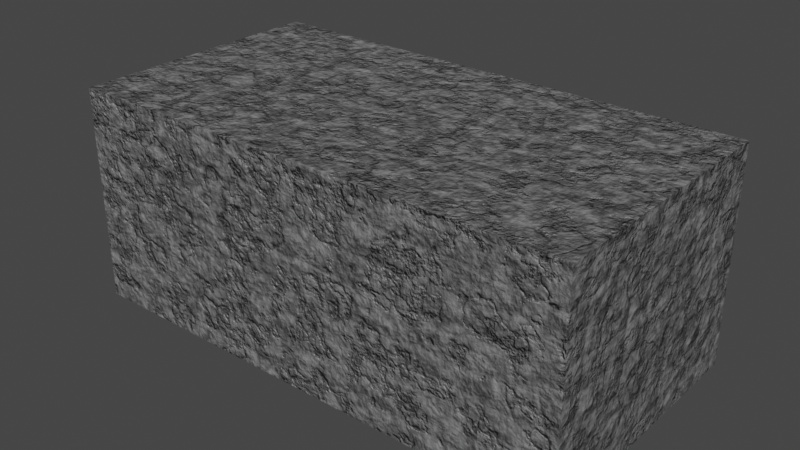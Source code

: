 # Source: Stone.blend  (saved by Blender 2.93.21; exported with 4.5.12 LTS)
import bpy
from mathutils import Matrix  # noqa: F401  (used for matrix-valued properties, if any)

bpy.ops.wm.read_factory_settings(use_empty=True)
scene = bpy.context.scene
scene.name = 'Scene'

# ---- collections
col_collection = bpy.data.collections.new('Collection'); scene.collection.children.link(col_collection)

# ---- materials (node trees are filled in below, after node groups)
mat_stone = bpy.data.materials.new('Stone')
mat_stone.alpha_threshold = 0.0
mat_stone.line_color = (0.0, 0.0, 0.0, 1.0)

# ---- material node trees
mat_stone.use_nodes = True; mat_stone.node_tree.nodes.clear()
_N = mat_stone.node_tree.nodes; _L = mat_stone.node_tree.links
n0 = _N.new('ShaderNodeTexCoord'); n0.name = 'Texture Coordinate'; n0.location = (-824, 292)
n1 = _N.new('ShaderNodeValToRGB'); n1.name = 'ColorRamp'; n1.location = (-161, 318)
while len(n1.color_ramp.elements) > 1: n1.color_ramp.elements.remove(n1.color_ramp.elements[-1])
n1.color_ramp.elements[0].position = 0.0; n1.color_ramp.elements[0].color = (0.2623, 0.2623, 0.2623, 1.0)
_e = n1.color_ramp.elements.new(1.0); _e.color = (0.0331, 0.0331, 0.0331, 1.0)
n2 = _N.new('ShaderNodeTexNoise'); n2.name = 'Noise Texture'; n2.location = (-601, 245)
n2.inputs[3].default_value = 15.0
n2.inputs[4].default_value = 0.55
n3 = _N.new('ShaderNodeTexVoronoi'); n3.name = 'Voronoi Texture'; n3.location = (-381, 307)
n4 = _N.new('ShaderNodeMix'); n4.name = 'Mix'; n4.location = (479, 263)
n4.data_type = 'RGBA'
n4.blend_type = 'DARKEN'
n4.inputs[0].default_value = 0.3
n5 = _N.new('ShaderNodeValToRGB'); n5.name = 'ColorRamp.001'; n5.location = (742, 317)
while len(n5.color_ramp.elements) > 1: n5.color_ramp.elements.remove(n5.color_ramp.elements[-1])
n5.color_ramp.elements[0].position = 0.0; n5.color_ramp.elements[0].color = (0.3276, 0.3276, 0.3276, 1.0)
_e = n5.color_ramp.elements.new(1.0); _e.color = (1.0, 1.0, 1.0, 1.0)
n6 = _N.new('ShaderNodeBump'); n6.name = 'Bump.001'; n6.location = (475, -39)
n6.inputs[0].default_value = 0.35
n6.inputs[1].default_value = 1.0
n6.inputs[2].default_value = 1.0
n7 = _N.new('ShaderNodeOutputMaterial'); n7.name = 'Material Output'; n7.location = (1373, 321)
n8 = _N.new('ShaderNodeValToRGB'); n8.name = 'ColorRamp.002'; n8.location = (76, -111)
while len(n8.color_ramp.elements) > 1: n8.color_ramp.elements.remove(n8.color_ramp.elements[-1])
n8.color_ramp.elements[0].position = 0.0; n8.color_ramp.elements[0].color = (0.0, 0.0, 0.0, 1.0)
_e = n8.color_ramp.elements.new(0.05435); _e.color = (1.0, 1.0, 1.0, 1.0)
n9 = _N.new('ShaderNodeTexNoise'); n9.name = 'Noise Texture.001'; n9.location = (-565, -24)
n9.inputs[2].default_value = 3.0
n9.inputs[3].default_value = 15.0
n9.inputs[4].default_value = 0.55
n10 = _N.new('ShaderNodeTexVoronoi'); n10.name = 'Voronoi Texture.001'; n10.location = (-313, -40)
n10.feature = 'DISTANCE_TO_EDGE'
n10.inputs[2].default_value = 2.0
n11 = _N.new('ShaderNodeTexNoise'); n11.name = 'Noise Texture.002'; n11.location = (-586, -290)
n11.inputs[2].default_value = 6.3
n11.inputs[3].default_value = 15.0
n11.inputs[4].default_value = 0.55
n12 = _N.new('ShaderNodeBump'); n12.name = 'Bump'; n12.location = (761, -3)
n12.inputs[0].default_value = 0.25
n12.inputs[1].default_value = 1.0
n12.inputs[2].default_value = 1.0
n13 = _N.new('ShaderNodeTexVoronoi'); n13.name = 'Voronoi Texture.002'; n13.location = (-335, -306)
n13.feature = 'DISTANCE_TO_EDGE'
n13.inputs[2].default_value = 8.0
n14 = _N.new('ShaderNodeBump'); n14.name = 'Bump.002'; n14.location = (981, -92)
n14.inputs[0].default_value = 0.2
n14.inputs[1].default_value = 1.0
n14.inputs[2].default_value = 1.0
n15 = _N.new('ShaderNodeBsdfPrincipled'); n15.name = 'Principled BSDF'; n15.location = (1201, 301)
n15.distribution = 'GGX'
n15.subsurface_method = 'BURLEY'
n15.inputs[3].default_value = 1.45
n15.inputs[27].default_value = (0.0, 0.0, 0.0, 1.0)
n15.inputs[28].default_value = 1.0
_L.new(n0.outputs[3], n2.inputs[0])
_L.new(n2.outputs[1], n3.inputs[0])
_L.new(n3.outputs[0], n1.inputs[0])
_L.new(n1.outputs[0], n4.inputs[6])
_L.new(n0.outputs[3], n9.inputs[0])
_L.new(n4.outputs[2], n15.inputs[0])
_L.new(n10.outputs[0], n4.inputs[7])
_L.new(n4.outputs[2], n5.inputs[0])
_L.new(n5.outputs[0], n15.inputs[2])
_L.new(n12.outputs[0], n14.inputs[4])
_L.new(n4.outputs[2], n12.inputs[3])
_L.new(n10.outputs[0], n8.inputs[0])
_L.new(n6.outputs[0], n12.inputs[4])
_L.new(n9.outputs[1], n10.inputs[0])
_L.new(n8.outputs[0], n6.inputs[3])
_L.new(n0.outputs[3], n11.inputs[0])
_L.new(n11.outputs[1], n13.inputs[8])
_L.new(n14.outputs[0], n15.inputs[5])
_L.new(n13.outputs[0], n14.inputs[3])
_L.new(n15.outputs[0], n7.inputs[0])
n7.is_active_output = True

# ---- world
world_world = bpy.data.worlds.new('World'); scene.world = world_world
world_world.use_nodes = True; world_world.node_tree.nodes.clear()
_N = world_world.node_tree.nodes; _L = world_world.node_tree.links
n0 = _N.new('ShaderNodeOutputWorld'); n0.name = 'World Output'; n0.location = (300, 300)
n1 = _N.new('ShaderNodeBackground'); n1.name = 'Background'; n1.location = (10, 300)
n1.inputs[0].default_value = (0.05088, 0.05088, 0.05088, 1.0)
_L.new(n1.outputs[0], n0.inputs[0])
n0.is_active_output = True
world_world.color = (0.05088, 0.05088, 0.05088)
world_world.use_sun_shadow = False
world_world.sun_shadow_jitter_overblur = 0.0

# ---- meshes
me_cube_001 = bpy.data.meshes.new('Cube.001')
me_cube_001.from_pydata([(-2.377, -1.234, -1.004), (-2.377, -1.234, 1.004), (-2.377, 1.234, -1.004), (-2.377, 1.234, 1.004), (2.377, -1.234, -1.004), (2.377, -1.234, 1.004), (2.377, 1.234, -1.004), (2.377, 1.234, 1.004)], [], [(0, 1, 3, 2), (2, 3, 7, 6), (6, 7, 5, 4), (4, 5, 1, 0), (2, 6, 4, 0), (7, 3, 1, 5)])
_uv = me_cube_001.uv_layers.new(name='UVMap')
_uv.uv.foreach_set('vector', [0.375, 0.0, 0.625, 0.0, 0.625, 0.25, 0.375, 0.25, 0.375, 0.25, 0.625, 0.25, 0.625, 0.5, 0.375, 0.5, 0.375, 0.5, 0.625, 0.5, 0.625, 0.75, 0.375, 0.75, 0.375, 0.75, 0.625, 0.75, 0.625, 1.0, 0.375, 1.0, 0.125, 0.5, 0.375, 0.5, 0.375, 0.75, 0.125, 0.75, 0.625, 0.5, 0.875, 0.5, 0.875, 0.75, 0.625, 0.75])
me_cube_001.materials.append(mat_stone)
me_cube_001.use_remesh_fix_poles = True
me_cube_001.use_remesh_preserve_attributes = False
me_cube_001.update()

# ---- objects
ob_cube = bpy.data.objects.new('Cube', me_cube_001)

# ---- transforms, parenting, visibility, modifiers, constraints
ob_cube.location = (0.5621, -0.2195, 1.004)

# ---- collection membership
col_collection.objects.link(ob_cube)

# ---- scene / render settings (as saved in the file)
scene.frame_start = 1; scene.frame_end = 250; scene.frame_set(207)
scene.render.engine = 'CYCLES'
scene.cycles.use_denoising = False
scene.cycles.samples = 128
scene.cycles.sampling_pattern = 'TABULATED_SOBOL'
scene.cycles.use_adaptive_sampling = False
scene.cycles.use_light_tree = False
scene.view_settings.view_transform = 'Filmic'
bpy.context.view_layer.update()

# ---- added for rendering (the .blend has no active camera and no usable light): camera, sun
cam_auto = bpy.data.cameras.new('AutoCamera')
cam_auto.lens = 50.0
cam_auto.sensor_width = 36.0
cam_auto.clip_end = 1000.0
ob_auto_camera = bpy.data.objects.new('AutoCamera', cam_auto)
scene.collection.objects.link(ob_auto_camera)
ob_auto_camera.location = (5.85436, -6.57019, 5.23771)
ob_auto_camera.rotation_euler = (1.09748, -7.21219e-08, 0.694738)
scene.camera = ob_auto_camera
light_auto_sun = bpy.data.lights.new('AutoSun', 'SUN')
light_auto_sun.energy = 3.0
light_auto_sun.angle = 0.0523599
ob_auto_sun = bpy.data.objects.new('AutoSun', light_auto_sun)
scene.collection.objects.link(ob_auto_sun)
ob_auto_sun.rotation_euler = (0.872665, 0.174533, 0.523599)
bpy.context.view_layer.update()
